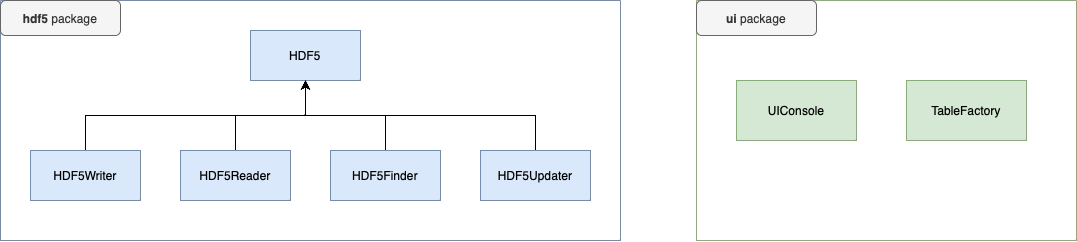

The diagram above was exported from draw.io. Its source (the exported page's mxGraphModel, read from the mxfile embedded in the PNG):
<mxGraphModel dx="795" dy="563" grid="1" gridSize="10" guides="1" tooltips="1" connect="1" arrows="1" fold="1" page="1" pageScale="1" pageWidth="827" pageHeight="1169" math="0" shadow="0">
  <root>
    <mxCell id="0" />
    <mxCell id="1" parent="0" />
    <mxCell id="BA1aQQbFRPu5fdULSiaA-39" value="" style="swimlane;startSize=0;fillColor=#dae8fc;strokeColor=#6c8ebf;" vertex="1" parent="1">
      <mxGeometry x="104" y="200" width="620" height="240" as="geometry" />
    </mxCell>
    <mxCell id="BA1aQQbFRPu5fdULSiaA-27" value="HDF5" style="html=1;whiteSpace=wrap;fillColor=#dae8fc;strokeColor=#6c8ebf;" vertex="1" parent="BA1aQQbFRPu5fdULSiaA-39">
      <mxGeometry x="250" y="30" width="110" height="50" as="geometry" />
    </mxCell>
    <mxCell id="BA1aQQbFRPu5fdULSiaA-33" style="edgeStyle=orthogonalEdgeStyle;rounded=0;orthogonalLoop=1;jettySize=auto;html=1;exitX=0.5;exitY=0;exitDx=0;exitDy=0;entryX=0.5;entryY=1;entryDx=0;entryDy=0;" edge="1" parent="BA1aQQbFRPu5fdULSiaA-39" source="BA1aQQbFRPu5fdULSiaA-29" target="BA1aQQbFRPu5fdULSiaA-27">
      <mxGeometry relative="1" as="geometry" />
    </mxCell>
    <mxCell id="BA1aQQbFRPu5fdULSiaA-29" value="HDF5Writer" style="html=1;whiteSpace=wrap;fillColor=#dae8fc;strokeColor=#6c8ebf;" vertex="1" parent="BA1aQQbFRPu5fdULSiaA-39">
      <mxGeometry x="30" y="150" width="110" height="50" as="geometry" />
    </mxCell>
    <mxCell id="BA1aQQbFRPu5fdULSiaA-34" style="edgeStyle=orthogonalEdgeStyle;rounded=0;orthogonalLoop=1;jettySize=auto;html=1;entryX=0.5;entryY=1;entryDx=0;entryDy=0;" edge="1" parent="BA1aQQbFRPu5fdULSiaA-39" source="BA1aQQbFRPu5fdULSiaA-30" target="BA1aQQbFRPu5fdULSiaA-27">
      <mxGeometry relative="1" as="geometry" />
    </mxCell>
    <mxCell id="BA1aQQbFRPu5fdULSiaA-30" value="HDF5Reader" style="html=1;whiteSpace=wrap;fillColor=#dae8fc;strokeColor=#6c8ebf;" vertex="1" parent="BA1aQQbFRPu5fdULSiaA-39">
      <mxGeometry x="180" y="150" width="110" height="50" as="geometry" />
    </mxCell>
    <mxCell id="BA1aQQbFRPu5fdULSiaA-35" style="edgeStyle=orthogonalEdgeStyle;rounded=0;orthogonalLoop=1;jettySize=auto;html=1;entryX=0.5;entryY=1;entryDx=0;entryDy=0;" edge="1" parent="BA1aQQbFRPu5fdULSiaA-39" source="BA1aQQbFRPu5fdULSiaA-31" target="BA1aQQbFRPu5fdULSiaA-27">
      <mxGeometry relative="1" as="geometry" />
    </mxCell>
    <mxCell id="BA1aQQbFRPu5fdULSiaA-31" value="HDF5Finder" style="html=1;whiteSpace=wrap;fillColor=#dae8fc;strokeColor=#6c8ebf;" vertex="1" parent="BA1aQQbFRPu5fdULSiaA-39">
      <mxGeometry x="330" y="150" width="110" height="50" as="geometry" />
    </mxCell>
    <mxCell id="BA1aQQbFRPu5fdULSiaA-38" style="edgeStyle=orthogonalEdgeStyle;rounded=0;orthogonalLoop=1;jettySize=auto;html=1;exitX=0.5;exitY=0;exitDx=0;exitDy=0;entryX=0.5;entryY=1;entryDx=0;entryDy=0;" edge="1" parent="BA1aQQbFRPu5fdULSiaA-39" source="BA1aQQbFRPu5fdULSiaA-32" target="BA1aQQbFRPu5fdULSiaA-27">
      <mxGeometry relative="1" as="geometry" />
    </mxCell>
    <mxCell id="BA1aQQbFRPu5fdULSiaA-32" value="HDF5Updater" style="html=1;whiteSpace=wrap;fillColor=#dae8fc;strokeColor=#6c8ebf;" vertex="1" parent="BA1aQQbFRPu5fdULSiaA-39">
      <mxGeometry x="480" y="150" width="110" height="50" as="geometry" />
    </mxCell>
    <mxCell id="BA1aQQbFRPu5fdULSiaA-47" value="&lt;b style=&quot;border-color: var(--border-color);&quot;&gt;hdf5&lt;/b&gt;&amp;nbsp;package" style="rounded=1;whiteSpace=wrap;html=1;fillColor=#f5f5f5;fontColor=#333333;strokeColor=#666666;" vertex="1" parent="BA1aQQbFRPu5fdULSiaA-39">
      <mxGeometry width="120" height="35" as="geometry" />
    </mxCell>
    <mxCell id="BA1aQQbFRPu5fdULSiaA-42" value="" style="swimlane;startSize=0;fillColor=#d5e8d4;strokeColor=#82b366;" vertex="1" parent="1">
      <mxGeometry x="800" y="200" width="380" height="240" as="geometry" />
    </mxCell>
    <mxCell id="BA1aQQbFRPu5fdULSiaA-43" value="UIConsole" style="rounded=0;whiteSpace=wrap;html=1;fillColor=#d5e8d4;strokeColor=#82b366;" vertex="1" parent="BA1aQQbFRPu5fdULSiaA-42">
      <mxGeometry x="40" y="80" width="120" height="60" as="geometry" />
    </mxCell>
    <mxCell id="BA1aQQbFRPu5fdULSiaA-44" value="TableFactory" style="rounded=0;whiteSpace=wrap;html=1;fillColor=#d5e8d4;strokeColor=#82b366;" vertex="1" parent="BA1aQQbFRPu5fdULSiaA-42">
      <mxGeometry x="210" y="80" width="120" height="60" as="geometry" />
    </mxCell>
    <mxCell id="BA1aQQbFRPu5fdULSiaA-48" value="&lt;b style=&quot;border-color: var(--border-color);&quot;&gt;ui&lt;/b&gt;&amp;nbsp;package" style="rounded=1;whiteSpace=wrap;html=1;fillColor=#f5f5f5;fontColor=#333333;strokeColor=#666666;" vertex="1" parent="BA1aQQbFRPu5fdULSiaA-42">
      <mxGeometry width="120" height="35" as="geometry" />
    </mxCell>
  </root>
</mxGraphModel>